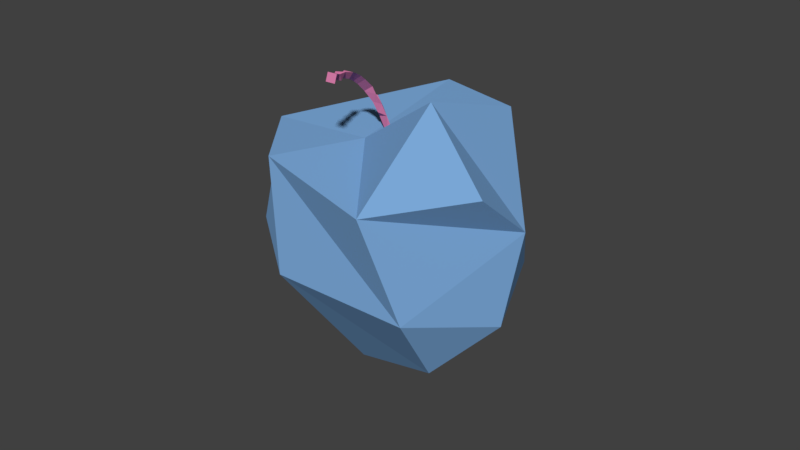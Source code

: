 # Source: apple.blend  (saved by Blender 2.78.0; exported with 4.5.12 LTS)
import bpy
from mathutils import Matrix  # noqa: F401  (used for matrix-valued properties, if any)

bpy.ops.wm.read_factory_settings(use_empty=True)
scene = bpy.context.scene
scene.name = 'Scene'

# ---- collections
col_collection_1 = bpy.data.collections.new('Collection 1'); scene.collection.children.link(col_collection_1)

# ---- materials (node trees are filled in below, after node groups)
mat_material__14 = bpy.data.materials.new('material__14')
mat_material__14.alpha_threshold = 0.0
mat_material__14.use_transparent_shadow = False
mat_material__14.diffuse_color = (0.6471, 0.1922, 0.3765, 1.0)
mat_material__14.specular_color = (0.04314, 0.04314, 0.04314)
mat_material__14.roughness = 0.5
mat_material__13 = bpy.data.materials.new('material__13')
mat_material__13.alpha_threshold = 0.0
mat_material__13.use_transparent_shadow = False
mat_material__13.diffuse_color = (0.1922, 0.3843, 0.6745, 1.0)
mat_material__13.specular_color = (0.04314, 0.04314, 0.04314)
mat_material__13.roughness = 0.5

# ---- material node trees

# ---- world
world_world = bpy.data.worlds.new('World'); scene.world = world_world
world_world.color = (0.05088, 0.05088, 0.05088)
world_world.use_sun_shadow = False
world_world.sun_shadow_jitter_overblur = 0.0
world_world.cycles.sampling_method = 'MANUAL'

# ---- meshes
me_camera = bpy.data.meshes.new('camera')
me_camera.from_pydata([], [], [])
me_camera.use_remesh_preserve_volume = False
me_camera.use_remesh_preserve_attributes = False
me_camera.use_mirror_vertex_groups = False
me_camera.update()
me_apple_skin = bpy.data.meshes.new('apple_skin')
me_apple_skin.from_pydata([(56.82, 56.59, -3.199), (55.42, 55.46, -2.562), (55.89, 56.8, -1.336), (57.29, 55.59, -1.635), (55.42, 57.82, -2.824), (57.29, 57.86, -1.888), (56.73, 59.24, -3.109), (55.98, 59.21, -1.611), (55.6, 61.11, -2.574), (57.1, 61.01, -1.832), (55.55, 63.49, -2.106), (57.16, 63.35, -1.315), (56.76, 64.96, -2.22), (55.95, 64.59, -0.6561), (55.55, 66.2, -1.453), (57.16, 65.93, -0.6929), (56.76, 67.63, -1.296), (55.95, 66.91, 0.1407), (55.6, 68.7, -0.1152), (57.11, 68.26, 0.4979), (57.16, 69.96, 1.12), (55.55, 69.58, 1.498), (57.12, 72.08, 3.538), (55.59, 71.68, 3.848), (57.17, 73.21, 5.131), (55.54, 72.74, 5.415), (57.17, 74.09, 6.724), (55.54, 73.61, 6.972), (57.17, 74.87, 8.361), (55.54, 74.37, 8.569), (56.08, 75.84, 9.46), (56.62, 74.27, 9.909), (57.23, 76.05, 12.06), (55.48, 75.48, 12.17), (56.06, 76.87, 13.44), (56.65, 75.14, 13.73), (57.23, 76.55, 15.04), (55.48, 75.98, 15.16), (57.46, 77.09, 16.92), (55.99, 77.8, 16.71), (55.25, 76.39, 17.13), (56.72, 75.68, 17.34)], [], [(1, 3, 0), (0, 2, 1), (0, 1, 4), (1, 2, 4), (2, 0, 5), (5, 4, 2), (4, 6, 0), (4, 5, 6), (6, 7, 4), (5, 0, 6), (6, 4, 8), (7, 8, 4), (7, 6, 9), (6, 8, 10), (8, 7, 10), (7, 9, 11), (11, 10, 7), (9, 6, 10), (10, 11, 9), (11, 13, 10), (11, 10, 12), (12, 10, 14), (13, 14, 10), (13, 11, 15), (12, 15, 11), (14, 16, 12), (14, 13, 17), (15, 17, 13), (15, 12, 16), (16, 14, 18), (17, 18, 14), (17, 15, 19), (15, 16, 18), (18, 19, 15), (21, 20, 18), (18, 17, 21), (17, 19, 21), (19, 18, 20), (20, 21, 19), (20, 21, 23), (23, 22, 20), (21, 20, 22), (22, 23, 21), (22, 23, 25), (25, 24, 22), (23, 22, 24), (24, 25, 23), (24, 25, 27), (27, 26, 24), (25, 24, 26), (26, 27, 25), (26, 27, 29), (29, 28, 26), (27, 26, 28), (28, 29, 27), (28, 29, 30), (28, 31, 29), (28, 30, 33), (33, 32, 28), (30, 29, 33), (29, 31, 33), (31, 28, 32), (32, 33, 31), (32, 33, 34), (32, 35, 33), (32, 34, 37), (37, 36, 32), (34, 33, 37), (33, 35, 37), (35, 32, 36), (36, 37, 35), (36, 37, 39), (39, 38, 36), (40, 39, 37), (41, 40, 37), (37, 36, 38), (38, 41, 37), (39, 40, 41), (39, 41, 38)])
_uv = me_apple_skin.uv_layers.new(name='UVMap')
_uv.uv.foreach_set('vector', [0.9941, 1.013, 0.9842, 1.01, 0.9845, 1.06, 0.9845, 1.06, 0.9942, 1.062, 0.9941, 1.013, -0.00679, 1.053, 0.004778, 1.053, 0.004737, 1.106, 0.01623, 1.059, 0.008175, 1.062, 0.0081, 1.109, 0.9942, 1.062, 0.9845, 1.06, 0.9846, 1.108, 0.9846, 1.108, 0.9942, 1.11, 0.9942, 1.062, 0.003856, 1.169, -0.005475, 1.169, -0.006732, 1.106, 0.9942, 1.11, 0.9846, 1.108, 0.9878, 1.168, 0.9878, 1.168, 0.9955, 1.167, 0.9942, 1.11, 0.9846, 1.108, 0.9849, 1.107, 0.9879, 1.168, 0.003874, 1.211, 0.01138, 1.209, 0.0115, 1.25, 0.01299, 1.247, 0.0115, 1.25, 0.01138, 1.209, 0.9955, 1.205, 0.9877, 1.207, 0.9876, 1.246, 0.9877, 1.25, 0.9944, 1.253, 0.9938, 1.357, 0.0115, 1.25, 0.01299, 1.247, 0.0147, 1.349, 0.9954, 1.243, 0.9876, 1.246, 0.986, 1.348, 0.986, 1.348, 0.9948, 1.345, 0.9954, 1.243, 0.9876, 1.246, 0.9877, 1.25, 0.9861, 1.353, 0.9861, 1.353, 0.986, 1.348, 0.9876, 1.246, 0.9855, 1.406, 0.9946, 1.402, 0.9948, 1.345, 0.986, 1.348, 0.9861, 1.353, 0.9857, 1.413, -0.006398, 1.419, 0.004504, 1.419, 0.004685, 1.479, 0.007903, 1.455, 0.01577, 1.463, 0.01514, 1.407, 0.9946, 1.402, 0.9855, 1.406, 0.9849, 1.461, 0.9852, 1.471, 0.9849, 1.461, 0.9855, 1.406, 0.004962, 1.536, -0.007049, 1.535, -0.006655, 1.478, 0.01577, 1.463, 0.007903, 1.455, 0.008372, 1.504, 0.984, 1.512, 0.994, 1.503, 0.9944, 1.455, 0.9849, 1.461, 0.9852, 1.471, 0.9843, 1.525, -0.007049, 1.535, 0.004962, 1.536, 0.005173, 1.593, 0.008636, 1.553, 0.01728, 1.565, 0.0167, 1.514, 0.994, 1.503, 0.984, 1.512, 0.9835, 1.563, 0.984, 1.512, 0.9843, 1.525, 0.9837, 1.579, 0.9837, 1.579, 0.9835, 1.563, 0.984, 1.512, 0.9914, 1.652, 0.9809, 1.637, 0.9837, 1.579, 0.01728, 1.565, 0.008636, 1.553, 0.01015, 1.605, 0.9939, 1.552, 0.9835, 1.563, 0.9807, 1.617, 0.9835, 1.563, 0.9837, 1.579, 0.9809, 1.637, 0.9809, 1.637, 0.9807, 1.617, 0.9835, 1.563, 0.9809, 1.637, 0.9914, 1.652, 0.9873, 1.746, 0.9873, 1.746, 0.9716, 1.73, 0.9809, 1.637, 0.9807, 1.617, 0.9809, 1.637, 0.9716, 1.73, 0.9716, 1.73, 0.9706, 1.708, 0.9807, 1.617, 0.9716, 1.73, 0.9873, 1.746, 0.9791, 1.797, 0.9791, 1.797, 0.9526, 1.779, 0.9716, 1.73, 0.9706, 1.708, 0.9716, 1.73, 0.9526, 1.779, 0.9526, 1.779, 0.9489, 1.754, 0.9706, 1.708, 0.9526, 1.779, 0.9791, 1.797, 0.9537, 1.836, 0.9537, 1.836, 0.8954, 1.817, 0.9526, 1.779, 0.9489, 1.754, 0.9526, 1.779, 0.8954, 1.817, 0.8954, 1.817, 0.8737, 1.792, 0.9489, 1.754, 0.8954, 1.817, 0.9537, 1.836, 0.6231, 1.871, 0.6231, 1.871, 0.651, 1.851, 0.8954, 1.817, 0.8737, 1.792, 0.8954, 1.817, 0.651, 1.851, 0.651, 1.851, 0.6183, 1.825, 0.8737, 1.792, 0.651, 1.851, 0.6231, 1.871, 0.5354, 1.891, 0.5665, 1.871, 0.5579, 1.843, 0.6183, 1.825, 0.5665, 1.871, 0.5354, 1.891, 0.5157, 1.926, 0.5157, 1.926, 0.5322, 1.903, 0.5665, 1.871, 0.4746, 1.893, 0.4359, 1.875, 0.4695, 1.908, 0.4715, 1.827, 0.5201, 1.825, 0.5103, 1.853, 0.5579, 1.843, 0.5665, 1.871, 0.5322, 1.903, 0.5322, 1.903, 0.5295, 1.873, 0.5579, 1.843, 0.5322, 1.903, 0.5157, 1.926, 0.5116, 1.936, 0.5241, 1.913, 0.5223, 1.883, 0.5295, 1.873, 0.5241, 1.913, 0.5116, 1.936, 0.5092, 1.947, 0.5092, 1.947, 0.5191, 1.925, 0.5241, 1.913, 0.4918, 1.938, 0.4772, 1.918, 0.4819, 1.93, 0.4889, 1.865, 0.5078, 1.863, 0.5062, 1.875, 0.5223, 1.883, 0.5241, 1.913, 0.5191, 1.925, 0.5191, 1.925, 0.5177, 1.895, 0.5223, 1.883, 0.5191, 1.925, 0.5092, 1.947, 0.5093, 1.976, 0.5093, 1.976, 0.5192, 1.948, 0.5191, 1.925, 0.4818, 1.955, 0.4934, 1.979, 0.4935, 1.95, 0.5061, 1.886, 0.4913, 1.889, 0.4912, 1.877, 0.5177, 1.895, 0.5191, 1.925, 0.5192, 1.948, 0.5192, 1.948, 0.5176, 1.911, 0.5177, 1.895, 0.4949, 1.998, 0.4933, 1.922, 0.5047, 1.92, 0.5073, 1.995, 0.5137, 1.94, 0.515, 1.972])
me_apple_skin.materials.append(mat_material__14)
me_apple_skin.use_remesh_preserve_volume = False
me_apple_skin.use_remesh_preserve_attributes = False
me_apple_skin.use_mirror_vertex_groups = False
me_apple_skin.update()
me_object = bpy.data.meshes.new('object')
me_object.from_pydata([(86.29, 57.11, -10.94), (80.32, 18.59, -12.16), (77.54, 44.74, -28.21), (69.28, 63.42, -27.04), (66.7, 18.54, -28.44), (57.62, 1.962, -12.61), (53.71, 49.26, -35.59), (42.05, 31.2, -31.28), (37.08, 63.07, -22.04), (40.37, 11.5, -18.75), (28.99, 44.74, -20.53), (34.08, 67.61, -2.427), (27.85, 22.52, -2.427), (23.85, 44.91, 0.5956), (39.11, 6.403, 2.745), (37.08, 63.07, 17.18), (31.48, 35.67, 18.05), (54.9, 59.72, 3.14), (58.43, 49.26, 31.03), (59.86, 22.52, 27.61), (58.06, 4.141, 13.13), (74.86, 66.53, 12.34), (82.21, 44.74, 18.63), (76.27, 11.2, 8.34), (85.98, 31.2, 3.566)], [], [(2, 0, 24), (1, 2, 24), (2, 3, 0), (4, 1, 5), (4, 2, 1), (11, 3, 8), (3, 2, 6), (4, 6, 2), (9, 4, 5), (8, 3, 6), (7, 6, 4), (9, 7, 4), (7, 8, 6), (8, 7, 10), (13, 11, 8), (10, 13, 8), (12, 10, 7), (7, 9, 12), (12, 13, 10), (5, 14, 9), (14, 12, 9), (11, 13, 16), (16, 15, 11), (13, 12, 16), (14, 16, 12), (15, 16, 19), (15, 19, 18), (16, 14, 20), (15, 17, 11), (18, 17, 15), (16, 20, 19), (5, 20, 14), (18, 19, 24), (18, 21, 17), (22, 21, 18), (18, 24, 22), (23, 24, 19), (19, 20, 23), (17, 21, 0), (21, 22, 24), (24, 0, 21), (24, 23, 1), (11, 17, 3), (23, 20, 5), (17, 0, 3), (5, 1, 23)])
_uv = me_object.uv_layers.new(name='UVMap')
_uv.uv.foreach_set('vector', [0.7798, 1.636, 0.7798, 1.668, 0.7654, 1.668, 0.7651, 1.556, 0.7651, 1.597, 0.7504, 1.597, 0.8102, 1.699, 0.8102, 1.726, 0.795, 1.726, 0.8124, 1.282, 0.8124, 1.326, 0.7965, 1.322, 0.8589, 1.511, 0.858, 1.554, 0.8419, 1.554, 0.8897, 1.901, 0.8908, 1.879, 0.9069, 1.879, 0.8741, 1.752, 0.8741, 1.726, 0.8905, 1.727, 0.9074, 1.594, 0.9066, 1.634, 0.8904, 1.634, 0.9229, 1.292, 0.9236, 1.336, 0.9074, 1.335, 0.9394, 1.84, 0.9394, 1.82, 0.9548, 1.821, 0.9557, 1.553, 0.955, 1.593, 0.9396, 1.593, 0.9551, 1.337, 0.9558, 1.38, 0.94, 1.379, 0.07344, 1.728, 0.07326, 1.755, 0.0572, 1.755, 0.07326, 1.755, 0.07344, 1.728, 0.08953, 1.729, 0.2486, 1.789, 0.2484, 1.812, 0.2331, 1.812, 0.2488, 1.738, 0.2487, 1.766, 0.2336, 1.766, 0.2341, 1.467, 0.2342, 1.512, 0.2194, 1.512, 0.2194, 1.467, 0.2193, 1.42, 0.2341, 1.42, 0.2637, 1.555, 0.2637, 1.599, 0.2489, 1.599, 0.3015, 1.071, 0.3006, 1.097, 0.284, 1.096, 0.3426, 1.21, 0.3425, 1.247, 0.326, 1.247, 0.3599, 1.76, 0.3594, 1.732, 0.3758, 1.731, 0.3758, 1.731, 0.3759, 1.758, 0.3599, 1.76, 0.3424, 1.555, 0.3425, 1.512, 0.3591, 1.512, 0.3921, 1.421, 0.3918, 1.467, 0.3758, 1.467, 0.4554, 1.635, 0.4539, 1.594, 0.4676, 1.593, 0.4863, 1.702, 0.4845, 1.668, 0.4979, 1.667, 0.4658, 1.38, 0.4665, 1.336, 0.4799, 1.337, 0.5228, 1.866, 0.5253, 1.885, 0.5103, 1.886, 0.533, 1.78, 0.5335, 1.803, 0.5197, 1.803, 0.504, 1.425, 0.5056, 1.38, 0.5192, 1.379, 0.5203, 1.123, 0.5188, 1.15, 0.5045, 1.149, 0.572, 1.635, 0.57, 1.595, 0.5868, 1.595, 0.6116, 1.777, 0.6122, 1.799, 0.5962, 1.801, 0.6275, 1.728, 0.6276, 1.754, 0.6113, 1.754, 0.6097, 1.669, 0.608, 1.635, 0.6273, 1.635, 0.6194, 1.467, 0.6201, 1.512, 0.602, 1.512, 0.5832, 1.422, 0.5839, 1.376, 0.5995, 1.375, 0.6449, 1.819, 0.6444, 1.798, 0.6607, 1.798, 0.6762, 1.753, 0.676, 1.727, 0.6919, 1.727, 0.6919, 1.727, 0.6921, 1.753, 0.6762, 1.753, 0.6698, 1.466, 0.6702, 1.419, 0.6876, 1.419, 0.7136, 1.924, 0.711, 1.9, 0.7258, 1.9, 0.7033, 1.277, 0.7038, 1.237, 0.72, 1.233, 0.7374, 1.817, 0.7371, 1.797, 0.7514, 1.796, 0.7346, 1.27, 0.734, 1.317, 0.7188, 1.319])
me_object.materials.append(mat_material__13)
me_object.use_remesh_preserve_volume = False
me_object.use_remesh_preserve_attributes = False
me_object.use_mirror_vertex_groups = False
me_object.update()

# ---- objects
ob_camera = bpy.data.objects.new('camera', me_camera)
ob_apple_skin = bpy.data.objects.new('apple_skin', me_apple_skin)
ob_object = bpy.data.objects.new('object', me_object)

# ---- transforms, parenting, visibility, modifiers, constraints
ob_camera.location = (0.0, 0.0, 0.0)
ob_camera.scale = (0.1, 0.1, 0.1)
ob_camera.lineart.crease_threshold = 0.0
ob_apple_skin.location = (-0.5395, 0.0, -0.5386)
ob_apple_skin.rotation_euler = (1.53, -0.3216, 0.4753)
ob_apple_skin.scale = (0.01533, 0.01533, 0.01533)
ob_apple_skin.lineart.crease_threshold = 0.0
ob_object.location = (-0.5034, 0.0, -0.3064)
ob_object.rotation_euler = (1.462, -0.2941, 0.468)
ob_object.scale = (0.01243, 0.01243, 0.01243)
ob_object.lineart.crease_threshold = 0.0

# ---- collection membership
col_collection_1.objects.link(ob_camera)
col_collection_1.objects.link(ob_apple_skin)
col_collection_1.objects.link(ob_object)

# ---- scene / render settings (as saved in the file)
scene.frame_start = 1; scene.frame_end = 250; scene.frame_set(1)
scene.render.engine = 'BLENDER_EEVEE_NEXT'
scene.render.resolution_percentage = 50
scene.render.dither_intensity = 0.0
scene.cycles.use_denoising = False
scene.cycles.samples = 128
scene.cycles.sampling_pattern = 'TABULATED_SOBOL'
scene.cycles.light_sampling_threshold = 0.0
scene.cycles.use_adaptive_sampling = False
scene.cycles.use_light_tree = False
scene.cycles.blur_glossy = 0.0
scene.cycles.sample_clamp_indirect = 0.0
scene.view_settings.view_transform = 'Standard'
bpy.context.view_layer.update()

# ---- added for rendering (the .blend has no active camera and no usable light): camera, sun
cam_auto = bpy.data.cameras.new('AutoCamera')
cam_auto.lens = 50.0
cam_auto.sensor_width = 36.0
cam_auto.clip_end = 1000.0
ob_auto_camera = bpy.data.objects.new('AutoCamera', cam_auto)
scene.collection.objects.link(ob_auto_camera)
ob_auto_camera.location = (1.80677, -1.93685, 1.81448)
ob_auto_camera.rotation_euler = (1.09748, -7.21219e-08, 0.694738)
scene.camera = ob_auto_camera
light_auto_sun = bpy.data.lights.new('AutoSun', 'SUN')
light_auto_sun.energy = 3.0
light_auto_sun.angle = 0.0523599
ob_auto_sun = bpy.data.objects.new('AutoSun', light_auto_sun)
scene.collection.objects.link(ob_auto_sun)
ob_auto_sun.rotation_euler = (0.872665, 0.174533, 0.523599)
bpy.context.view_layer.update()
